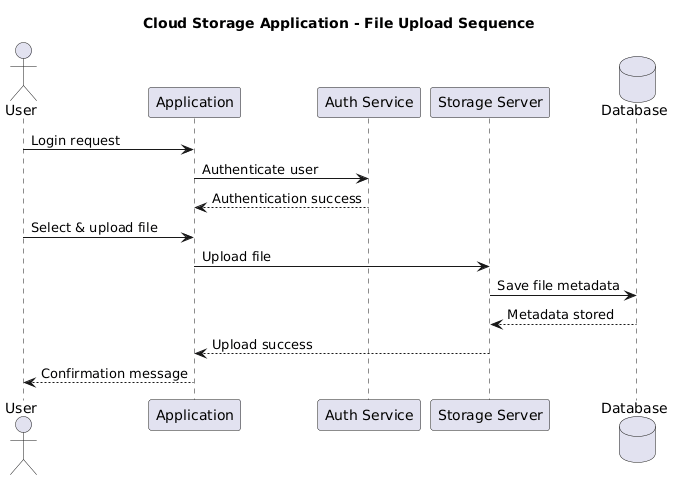

The diagram above was rendered by PlantUML. Its source (embedded in the PNG):
@startuml
title Cloud Storage Application - File Upload Sequence

actor User
participant "Application" as WebApp
participant "Auth Service" as Auth
participant "Storage Server" as Storage
database Database

User -> WebApp : Login request
WebApp -> Auth : Authenticate user
Auth --> WebApp : Authentication success

User -> WebApp : Select & upload file
WebApp -> Storage : Upload file
Storage -> Database : Save file metadata
Database --> Storage : Metadata stored
Storage --> WebApp : Upload success
WebApp --> User : Confirmation message
@enduml